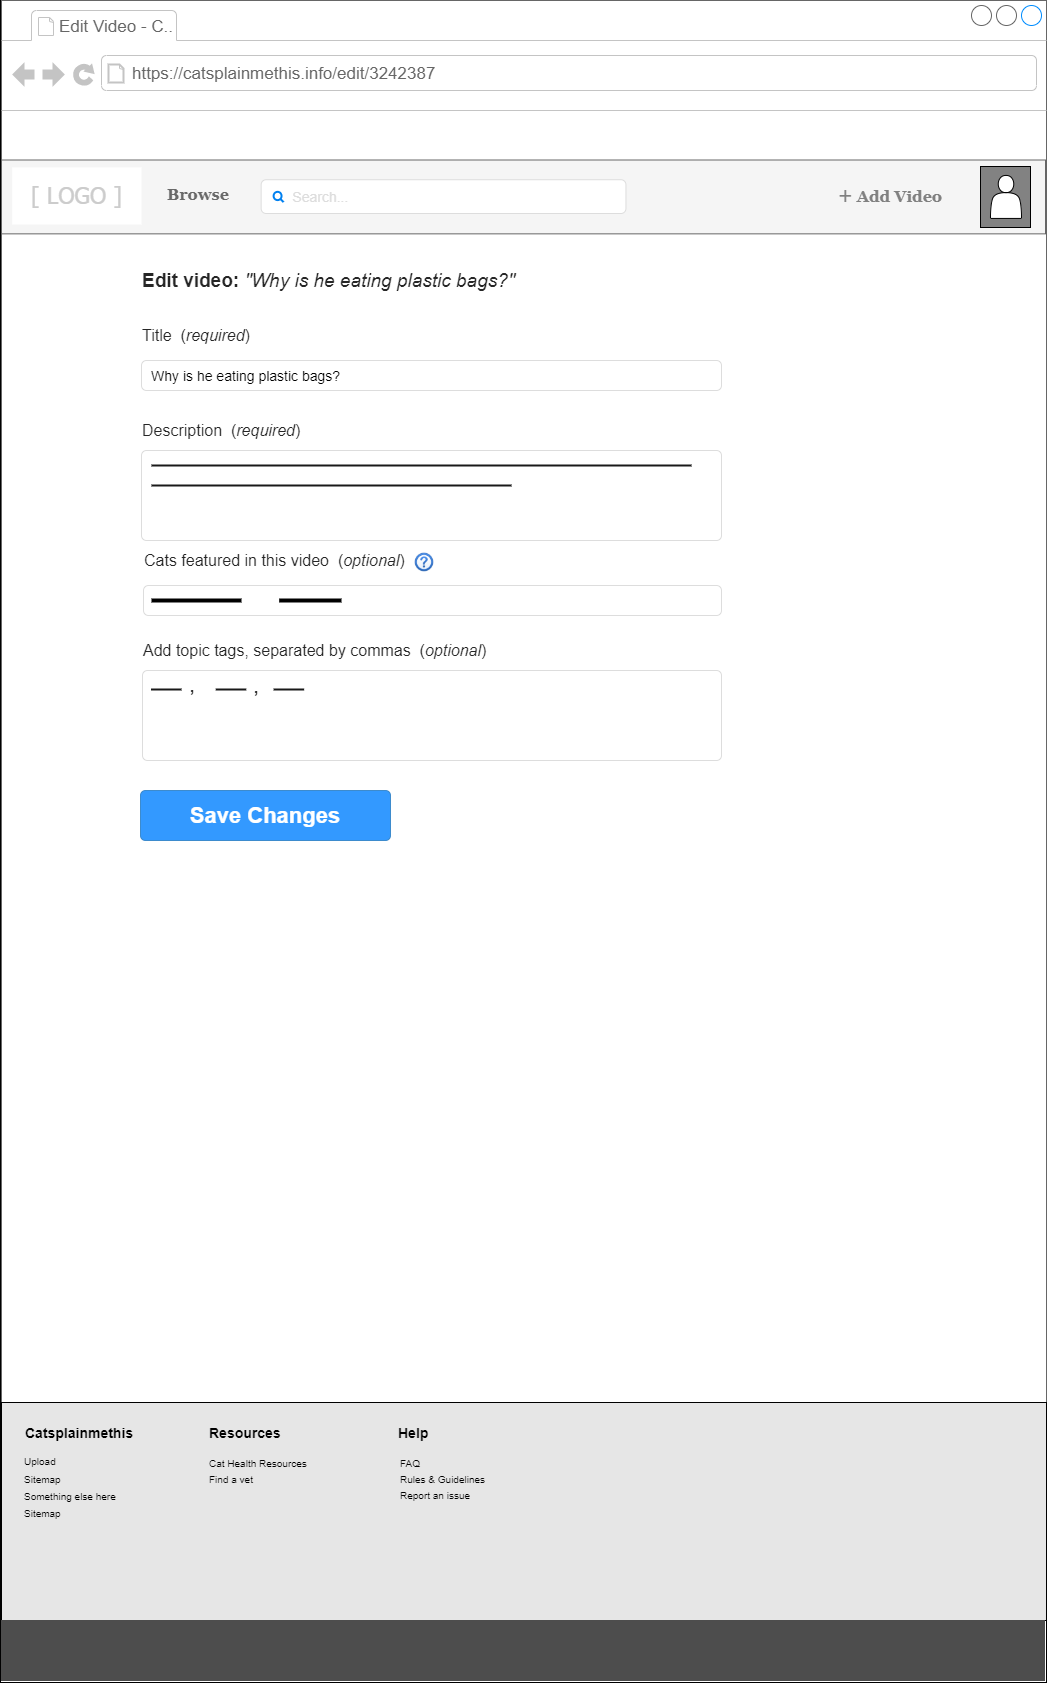

The diagram above was exported from draw.io. Its source (the exported page's mxGraphModel, read from the mxfile embedded in the PNG):
<mxGraphModel dx="3122" dy="796" grid="1" gridSize="10" guides="1" tooltips="1" connect="1" arrows="1" fold="1" page="1" pageScale="1" pageWidth="850" pageHeight="1100" math="0" shadow="0">
  <root>
    <mxCell id="o-6qTonNg-EBHeAEVADQ-0" />
    <mxCell id="o-6qTonNg-EBHeAEVADQ-1" parent="o-6qTonNg-EBHeAEVADQ-0" />
    <mxCell id="o-6qTonNg-EBHeAEVADQ-2" value="" style="group;fillColor=none;strokeColor=#000000;fontColor=#333333;" vertex="1" connectable="0" parent="o-6qTonNg-EBHeAEVADQ-1">
      <mxGeometry x="-1620" y="20" width="1046.0029182925055" height="1682" as="geometry" />
    </mxCell>
    <mxCell id="o-6qTonNg-EBHeAEVADQ-3" value="" style="group" vertex="1" connectable="0" parent="o-6qTonNg-EBHeAEVADQ-2">
      <mxGeometry x="1.0029182925055444" width="1045" height="1682" as="geometry" />
    </mxCell>
    <mxCell id="o-6qTonNg-EBHeAEVADQ-4" value="" style="strokeWidth=1;shadow=0;dashed=0;align=center;shape=mxgraph.mockup.containers.browserWindow;rSize=0;strokeColor=#666666;strokeColor2=#008cff;strokeColor3=#c4c4c4;mainText=,;recursiveResize=0;html=1;" vertex="1" parent="o-6qTonNg-EBHeAEVADQ-3">
      <mxGeometry width="1045" height="1439.98" as="geometry" />
    </mxCell>
    <mxCell id="o-6qTonNg-EBHeAEVADQ-5" value="" style="rounded=0;whiteSpace=wrap;html=1;shadow=0;glass=0;comic=0;strokeColor=#000000;strokeWidth=1;fillColor=#FFFFFF;fontSize=16;fontColor=#999999;align=left;" vertex="1" parent="o-6qTonNg-EBHeAEVADQ-4">
      <mxGeometry x="925" y="170" width="95" height="57" as="geometry" />
    </mxCell>
    <mxCell id="o-6qTonNg-EBHeAEVADQ-6" value="" style="rounded=0;whiteSpace=wrap;html=1;labelBackgroundColor=none;strokeColor=#000000;gradientColor=none;fontSize=12;fontColor=#FFFFFF;" vertex="1" parent="o-6qTonNg-EBHeAEVADQ-4">
      <mxGeometry x="898.0287097077846" y="204.81249999999997" width="10.729136316699938" height="14.5" as="geometry" />
    </mxCell>
    <mxCell id="o-6qTonNg-EBHeAEVADQ-7" value="Edit Video - C.." style="strokeWidth=1;shadow=0;dashed=0;align=center;html=1;shape=mxgraph.mockup.containers.anchor;fontSize=17;fontColor=#666666;align=left;" vertex="1" parent="o-6qTonNg-EBHeAEVADQ-4">
      <mxGeometry x="56.37484053007773" y="7.132519422863485" width="150.2079084337991" height="37.699999999999996" as="geometry" />
    </mxCell>
    <mxCell id="o-6qTonNg-EBHeAEVADQ-8" value="https://catsplainmethis.info/edit/3242387" style="strokeWidth=1;shadow=0;dashed=0;align=center;html=1;shape=mxgraph.mockup.containers.anchor;rSize=0;fontSize=17;fontColor=#666666;align=left;" vertex="1" parent="o-6qTonNg-EBHeAEVADQ-4">
      <mxGeometry x="129.48950125341588" y="54.53428412874584" width="268.22840791749843" height="37.699999999999996" as="geometry" />
    </mxCell>
    <mxCell id="o-6qTonNg-EBHeAEVADQ-9" value="" style="rounded=0;whiteSpace=wrap;html=1;fillColor=#f5f5f5;strokeColor=#666666;fontColor=#333333;" vertex="1" parent="o-6qTonNg-EBHeAEVADQ-4">
      <mxGeometry y="159.5" width="1044" height="73.85" as="geometry" />
    </mxCell>
    <mxCell id="o-6qTonNg-EBHeAEVADQ-10" value="&lt;font style=&quot;font-size: 23px ; background-color: rgb(255 , 255 , 255)&quot; face=&quot;Tahoma&quot; color=&quot;#cccccc&quot;&gt;[ LOGO ]&lt;/font&gt;" style="rounded=0;whiteSpace=wrap;html=1;strokeWidth=1;strokeColor=none;" vertex="1" parent="o-6qTonNg-EBHeAEVADQ-4">
      <mxGeometry x="10.729969647675992" y="166.94923418423974" width="129.26963432945718" height="57.06852386237514" as="geometry" />
    </mxCell>
    <mxCell id="o-6qTonNg-EBHeAEVADQ-11" value="&lt;font face=&quot;Georgia&quot; style=&quot;font-size: 16px&quot; color=&quot;#696969&quot;&gt;Browse&lt;/font&gt;" style="rounded=1;whiteSpace=wrap;html=1;strokeWidth=1;fillColor=none;fontSize=12;strokeColor=none;fontStyle=1;fontColor=#B3B3B3;" vertex="1" parent="o-6qTonNg-EBHeAEVADQ-4">
      <mxGeometry x="157.71955385195315" y="176.45257491675915" width="78.31977845349334" height="34.56407325194229" as="geometry" />
    </mxCell>
    <mxCell id="o-6qTonNg-EBHeAEVADQ-12" value="&amp;nbsp; &amp;nbsp; &amp;nbsp; Search..." style="html=1;shadow=0;dashed=0;shape=mxgraph.bootstrap.rrect;rSize=5;strokeColor=#dddddd;align=left;spacingLeft=6;fontSize=14;fontColor=#dddddd;whiteSpace=wrap;labelBorderColor=none;gradientColor=none;" vertex="1" parent="o-6qTonNg-EBHeAEVADQ-4">
      <mxGeometry x="259.65" y="179.23" width="364.79" height="33.77" as="geometry" />
    </mxCell>
    <mxCell id="o-6qTonNg-EBHeAEVADQ-13" value="" style="html=1;verticalLabelPosition=bottom;align=center;labelBackgroundColor=#ffffff;verticalAlign=top;strokeWidth=2;strokeColor=#0080F0;shadow=0;dashed=0;shape=mxgraph.ios7.icons.looking_glass;gradientColor=none;fontSize=12;fontColor=#FFFFFF;" vertex="1" parent="o-6qTonNg-EBHeAEVADQ-4">
      <mxGeometry x="272.1271488125083" y="191.36146503884572" width="9.870805411363941" height="10.267480577136515" as="geometry" />
    </mxCell>
    <mxCell id="o-6qTonNg-EBHeAEVADQ-14" value="&lt;font face=&quot;Georgia&quot;&gt;&lt;font style=&quot;font-size: 21px&quot;&gt;+&lt;/font&gt;&lt;span style=&quot;font-size: 16px&quot;&gt; Add Video&lt;/span&gt;&lt;/font&gt;" style="rounded=1;whiteSpace=wrap;html=1;strokeWidth=1;fillColor=none;strokeColor=none;fontColor=#808080;fontStyle=1" vertex="1" parent="o-6qTonNg-EBHeAEVADQ-4">
      <mxGeometry x="828.997935023623" y="181.01465038845728" width="119.99966055182843" height="28.94496115427303" as="geometry" />
    </mxCell>
    <mxCell id="o-6qTonNg-EBHeAEVADQ-15" value="" style="rounded=0;whiteSpace=wrap;html=1;shadow=0;glass=0;comic=0;strokeColor=#000000;strokeWidth=1;fillColor=#828282;fontSize=16;fontColor=#999999;align=left;" vertex="1" parent="o-6qTonNg-EBHeAEVADQ-4">
      <mxGeometry x="979" y="166" width="50" height="61" as="geometry" />
    </mxCell>
    <mxCell id="o-6qTonNg-EBHeAEVADQ-16" value="" style="shape=actor;whiteSpace=wrap;html=1;rounded=1;shadow=0;glass=0;comic=0;strokeColor=#000000;strokeWidth=1;fillColor=#FFFFFF;fontSize=16;fontColor=#999999;align=left;" vertex="1" parent="o-6qTonNg-EBHeAEVADQ-4">
      <mxGeometry x="989" y="174.92999999999998" width="31" height="43" as="geometry" />
    </mxCell>
    <mxCell id="o-6qTonNg-EBHeAEVADQ-17" value="&lt;font color=&quot;#262626&quot; style=&quot;font-size: 19px&quot;&gt;Edit video: &lt;i style=&quot;font-weight: normal&quot;&gt;&quot;Why is he eating plastic bags?&quot;&lt;/i&gt;&lt;/font&gt;" style="text;html=1;strokeColor=none;fillColor=none;align=left;verticalAlign=middle;whiteSpace=wrap;rounded=0;shadow=0;glass=0;comic=0;fontSize=19;fontColor=#B3B3B3;fontStyle=1" vertex="1" parent="o-6qTonNg-EBHeAEVADQ-4">
      <mxGeometry x="139" y="270" width="521" height="20" as="geometry" />
    </mxCell>
    <mxCell id="o-6qTonNg-EBHeAEVADQ-18" value="&lt;font color=&quot;#262626&quot;&gt;Title&amp;nbsp; (&lt;i&gt;required&lt;/i&gt;)&lt;/font&gt;" style="text;html=1;strokeColor=none;fillColor=none;align=left;verticalAlign=middle;whiteSpace=wrap;rounded=0;shadow=0;glass=0;comic=0;fontSize=16;fontColor=#B3B3B3;" vertex="1" parent="o-6qTonNg-EBHeAEVADQ-4">
      <mxGeometry x="139" y="325" width="121" height="20" as="geometry" />
    </mxCell>
    <mxCell id="o-6qTonNg-EBHeAEVADQ-19" value="Why is he eating plastic bags?" style="html=1;shadow=0;dashed=0;shape=mxgraph.bootstrap.rrect;rSize=5;strokeColor=#dddddd;fontSize=14;align=left;spacingLeft=8;whiteSpace=wrap;rounded=1;glass=0;comic=0;fillColor=#FFFFFF;" vertex="1" parent="o-6qTonNg-EBHeAEVADQ-4">
      <mxGeometry x="140" y="360" width="580" height="30" as="geometry" />
    </mxCell>
    <mxCell id="o-6qTonNg-EBHeAEVADQ-20" value="&lt;font color=&quot;#262626&quot;&gt;Description&amp;nbsp; (&lt;i&gt;required&lt;/i&gt;)&lt;/font&gt;" style="text;html=1;strokeColor=none;fillColor=none;align=left;verticalAlign=middle;whiteSpace=wrap;rounded=0;shadow=0;glass=0;comic=0;fontSize=16;fontColor=#B3B3B3;" vertex="1" parent="o-6qTonNg-EBHeAEVADQ-4">
      <mxGeometry x="139" y="420" width="181" height="20" as="geometry" />
    </mxCell>
    <mxCell id="o-6qTonNg-EBHeAEVADQ-21" value="" style="html=1;shadow=0;dashed=0;shape=mxgraph.bootstrap.rrect;rSize=5;strokeColor=#dddddd;fontSize=14;align=left;spacingLeft=8;whiteSpace=wrap;rounded=1;glass=0;comic=0;fillColor=#FFFFFF;verticalAlign=top;" vertex="1" parent="o-6qTonNg-EBHeAEVADQ-4">
      <mxGeometry x="140" y="450" width="580" height="90" as="geometry" />
    </mxCell>
    <mxCell id="o-6qTonNg-EBHeAEVADQ-24" value="&lt;font color=&quot;#262626&quot;&gt;Add topic tags, separated by commas&amp;nbsp; (&lt;i&gt;optional&lt;/i&gt;)&lt;/font&gt;" style="text;html=1;strokeColor=none;fillColor=none;align=left;verticalAlign=middle;whiteSpace=wrap;rounded=0;shadow=0;glass=0;comic=0;fontSize=16;fontColor=#B3B3B3;" vertex="1" parent="o-6qTonNg-EBHeAEVADQ-4">
      <mxGeometry x="140" y="640" width="401" height="20" as="geometry" />
    </mxCell>
    <mxCell id="o-6qTonNg-EBHeAEVADQ-25" value="" style="html=1;shadow=0;dashed=0;shape=mxgraph.bootstrap.rrect;rSize=5;strokeColor=#dddddd;fontSize=14;align=left;spacingLeft=8;whiteSpace=wrap;rounded=1;glass=0;comic=0;fillColor=#FFFFFF;verticalAlign=top;" vertex="1" parent="o-6qTonNg-EBHeAEVADQ-4">
      <mxGeometry x="141" y="670" width="579" height="90" as="geometry" />
    </mxCell>
    <mxCell id="o-6qTonNg-EBHeAEVADQ-26" value="&lt;font style=&quot;font-size: 22px&quot;&gt;&lt;b&gt;Save Changes&lt;/b&gt;&lt;/font&gt;" style="html=1;shadow=0;dashed=0;shape=mxgraph.bootstrap.rrect;rSize=5;fillColor=#3399FF;align=center;strokeColor=#3D8BCD;fontColor=#ffffff;fontSize=14;whiteSpace=wrap;rounded=1;glass=0;comic=0;" vertex="1" parent="o-6qTonNg-EBHeAEVADQ-4">
      <mxGeometry x="139" y="790" width="250" height="50" as="geometry" />
    </mxCell>
    <mxCell id="o-6qTonNg-EBHeAEVADQ-27" value="&lt;font color=&quot;#262626&quot;&gt;Cats featured in this video&amp;nbsp; (&lt;i&gt;optional&lt;/i&gt;)&lt;/font&gt;" style="text;html=1;strokeColor=none;fillColor=none;align=left;verticalAlign=middle;whiteSpace=wrap;rounded=0;shadow=0;glass=0;comic=0;fontSize=16;fontColor=#B3B3B3;" vertex="1" parent="o-6qTonNg-EBHeAEVADQ-4">
      <mxGeometry x="141" y="550" width="309" height="20" as="geometry" />
    </mxCell>
    <mxCell id="o-6qTonNg-EBHeAEVADQ-28" value="" style="html=1;shadow=0;dashed=0;shape=mxgraph.bootstrap.rrect;rSize=5;strokeColor=#dddddd;fontSize=14;align=left;spacingLeft=8;whiteSpace=wrap;rounded=1;glass=0;comic=0;fillColor=#FFFFFF;" vertex="1" parent="o-6qTonNg-EBHeAEVADQ-4">
      <mxGeometry x="142" y="585" width="578" height="30" as="geometry" />
    </mxCell>
    <mxCell id="o-6qTonNg-EBHeAEVADQ-29" value="" style="shape=image;html=1;verticalAlign=top;verticalLabelPosition=bottom;labelBackgroundColor=#ffffff;imageAspect=0;aspect=fixed;image=https://cdn4.iconfinder.com/data/icons/common-toolbar/36/Help-2-128.png;rounded=1;shadow=0;glass=0;comic=0;strokeColor=#B3B3B3;strokeWidth=1;fillColor=#3399FF;fontSize=19;fontColor=#B3B3B3;align=left;" vertex="1" parent="o-6qTonNg-EBHeAEVADQ-4">
      <mxGeometry x="413" y="552" width="20" height="20" as="geometry" />
    </mxCell>
    <mxCell id="o-6qTonNg-EBHeAEVADQ-30" value="" style="line;strokeWidth=4;html=1;perimeter=backbonePerimeter;points=[];outlineConnect=0;rounded=1;shadow=0;glass=0;comic=0;fillColor=#3399FF;fontSize=19;fontColor=#B3B3B3;align=left;" vertex="1" parent="o-6qTonNg-EBHeAEVADQ-4">
      <mxGeometry x="150" y="595" width="90" height="10" as="geometry" />
    </mxCell>
    <mxCell id="o-6qTonNg-EBHeAEVADQ-31" value="" style="line;strokeWidth=4;html=1;perimeter=backbonePerimeter;points=[];outlineConnect=0;rounded=1;shadow=0;glass=0;comic=0;fillColor=#3399FF;fontSize=19;fontColor=#B3B3B3;align=left;" vertex="1" parent="o-6qTonNg-EBHeAEVADQ-4">
      <mxGeometry x="277.67" y="595" width="62.33" height="10" as="geometry" />
    </mxCell>
    <mxCell id="o-6qTonNg-EBHeAEVADQ-50" value="" style="line;strokeWidth=2;html=1;fillColor=#000000;fontSize=22;opacity=90;align=left;" vertex="1" parent="o-6qTonNg-EBHeAEVADQ-4">
      <mxGeometry x="150" y="460" width="540" height="10" as="geometry" />
    </mxCell>
    <mxCell id="o-6qTonNg-EBHeAEVADQ-51" value="" style="line;strokeWidth=2;html=1;fillColor=#000000;fontSize=22;opacity=90;align=left;" vertex="1" parent="o-6qTonNg-EBHeAEVADQ-4">
      <mxGeometry x="150" y="480" width="360" height="10" as="geometry" />
    </mxCell>
    <mxCell id="o-6qTonNg-EBHeAEVADQ-52" value="" style="line;strokeWidth=2;html=1;fillColor=#000000;fontSize=22;opacity=90;align=left;" vertex="1" parent="o-6qTonNg-EBHeAEVADQ-4">
      <mxGeometry x="149.5" y="684" width="30.5" height="10" as="geometry" />
    </mxCell>
    <mxCell id="o-6qTonNg-EBHeAEVADQ-53" value="" style="line;strokeWidth=2;html=1;fillColor=#000000;fontSize=22;opacity=90;align=left;" vertex="1" parent="o-6qTonNg-EBHeAEVADQ-4">
      <mxGeometry x="214.25" y="684" width="30.5" height="10" as="geometry" />
    </mxCell>
    <mxCell id="o-6qTonNg-EBHeAEVADQ-54" value="" style="line;strokeWidth=2;html=1;fillColor=#000000;fontSize=22;opacity=90;align=left;" vertex="1" parent="o-6qTonNg-EBHeAEVADQ-4">
      <mxGeometry x="272.1300000000001" y="684" width="30.5" height="10" as="geometry" />
    </mxCell>
    <mxCell id="o-6qTonNg-EBHeAEVADQ-55" value="," style="text;html=1;strokeColor=none;fillColor=none;align=center;verticalAlign=middle;whiteSpace=wrap;rounded=0;fontSize=22;opacity=90;" vertex="1" parent="o-6qTonNg-EBHeAEVADQ-4">
      <mxGeometry x="170.58708170749463" y="674" width="40" height="20" as="geometry" />
    </mxCell>
    <mxCell id="o-6qTonNg-EBHeAEVADQ-56" value="," style="text;html=1;strokeColor=none;fillColor=none;align=center;verticalAlign=middle;whiteSpace=wrap;rounded=0;fontSize=22;opacity=90;" vertex="1" parent="o-6qTonNg-EBHeAEVADQ-4">
      <mxGeometry x="235.03708170749474" y="675" width="40" height="20" as="geometry" />
    </mxCell>
    <mxCell id="o-6qTonNg-EBHeAEVADQ-32" value="" style="verticalLabelPosition=bottom;verticalAlign=top;html=1;shape=mxgraph.basic.rect;fillColor2=none;strokeWidth=1;size=20;indent=5;labelBackgroundColor=none;gradientColor=none;fontSize=12;fontColor=#FFFFFF;fillColor=#E6E6E6;" vertex="1" parent="o-6qTonNg-EBHeAEVADQ-3">
      <mxGeometry y="1402" width="1045" height="218" as="geometry" />
    </mxCell>
    <mxCell id="o-6qTonNg-EBHeAEVADQ-33" value="&lt;b&gt;Catsplainmethis&lt;/b&gt;" style="text;html=1;strokeColor=none;fillColor=none;align=center;verticalAlign=middle;whiteSpace=wrap;rounded=0;fontSize=14;fontColor=#000000;opacity=60;" vertex="1" parent="o-6qTonNg-EBHeAEVADQ-3">
      <mxGeometry x="26" y="1422" width="104" height="20" as="geometry" />
    </mxCell>
    <mxCell id="o-6qTonNg-EBHeAEVADQ-34" value="&lt;b&gt;Help&lt;/b&gt;" style="text;html=1;strokeColor=none;fillColor=none;align=left;verticalAlign=middle;whiteSpace=wrap;rounded=0;fontSize=14;fontColor=#000000;opacity=60;" vertex="1" parent="o-6qTonNg-EBHeAEVADQ-3">
      <mxGeometry x="395" y="1422" width="104" height="20" as="geometry" />
    </mxCell>
    <mxCell id="o-6qTonNg-EBHeAEVADQ-35" value="" style="html=1;shadow=0;dashed=0;shape=mxgraph.bootstrap.rect;fillColor=none;strokeColor=none;shadow=1;fontSize=14;fontColor=#000000;opacity=60;" vertex="1" parent="o-6qTonNg-EBHeAEVADQ-3">
      <mxGeometry x="393.99708170749443" y="1446.99" width="140" height="96" as="geometry" />
    </mxCell>
    <mxCell id="o-6qTonNg-EBHeAEVADQ-36" value="FAQ" style="html=1;shadow=0;dashed=0;shape=mxgraph.bootstrap.rect;strokeColor=none;spacingLeft=6;align=left;fillColor=none;perimeter=none;fontSize=10;whiteSpace=wrap;resizeWidth=1;" vertex="1" parent="o-6qTonNg-EBHeAEVADQ-35">
      <mxGeometry width="140" height="16" relative="1" as="geometry">
        <mxPoint x="-3" y="8" as="offset" />
      </mxGeometry>
    </mxCell>
    <mxCell id="o-6qTonNg-EBHeAEVADQ-37" value="Rules &amp;amp; Guidelines" style="html=1;shadow=0;dashed=0;shape=mxgraph.bootstrap.rect;strokeColor=none;spacingLeft=6;align=left;fillColor=none;perimeter=none;fontSize=10;whiteSpace=wrap;resizeWidth=1;" vertex="1" parent="o-6qTonNg-EBHeAEVADQ-35">
      <mxGeometry width="140" height="16" relative="1" as="geometry">
        <mxPoint x="-3" y="24" as="offset" />
      </mxGeometry>
    </mxCell>
    <mxCell id="o-6qTonNg-EBHeAEVADQ-38" value="Report an issue" style="html=1;shadow=0;dashed=0;shape=mxgraph.bootstrap.rect;strokeColor=none;spacingLeft=6;align=left;fillColor=none;perimeter=none;fontSize=10;whiteSpace=wrap;resizeWidth=1;" vertex="1" parent="o-6qTonNg-EBHeAEVADQ-35">
      <mxGeometry width="140" height="16" relative="1" as="geometry">
        <mxPoint x="-3" y="40" as="offset" />
      </mxGeometry>
    </mxCell>
    <mxCell id="o-6qTonNg-EBHeAEVADQ-39" value="&lt;b&gt;Resources&lt;/b&gt;" style="text;html=1;strokeColor=none;fillColor=none;align=left;verticalAlign=middle;whiteSpace=wrap;rounded=0;fontSize=14;fontColor=#000000;opacity=60;" vertex="1" parent="o-6qTonNg-EBHeAEVADQ-3">
      <mxGeometry x="206" y="1422" width="141" height="20" as="geometry" />
    </mxCell>
    <mxCell id="o-6qTonNg-EBHeAEVADQ-40" value="" style="html=1;shadow=0;dashed=0;shape=mxgraph.bootstrap.rect;fillColor=none;strokeColor=none;shadow=1;fontSize=14;fontColor=#000000;opacity=60;" vertex="1" parent="o-6qTonNg-EBHeAEVADQ-3">
      <mxGeometry x="200" y="1446.99" width="140" height="93.01" as="geometry" />
    </mxCell>
    <mxCell id="o-6qTonNg-EBHeAEVADQ-41" value="Cat Health Resources" style="html=1;shadow=0;dashed=0;shape=mxgraph.bootstrap.rect;strokeColor=none;spacingLeft=6;align=left;fillColor=none;perimeter=none;fontSize=10;whiteSpace=wrap;resizeWidth=1;" vertex="1" parent="o-6qTonNg-EBHeAEVADQ-40">
      <mxGeometry width="140" height="16" relative="1" as="geometry">
        <mxPoint y="8" as="offset" />
      </mxGeometry>
    </mxCell>
    <mxCell id="o-6qTonNg-EBHeAEVADQ-42" value="Find a vet" style="html=1;shadow=0;dashed=0;shape=mxgraph.bootstrap.rect;strokeColor=none;spacingLeft=6;align=left;fillColor=none;perimeter=none;fontSize=10;whiteSpace=wrap;resizeWidth=1;" vertex="1" parent="o-6qTonNg-EBHeAEVADQ-40">
      <mxGeometry width="140" height="16" relative="1" as="geometry">
        <mxPoint y="24" as="offset" />
      </mxGeometry>
    </mxCell>
    <mxCell id="o-6qTonNg-EBHeAEVADQ-43" value="" style="rounded=0;whiteSpace=wrap;html=1;strokeColor=#4D4D4D;strokeWidth=1;fillColor=#4D4D4D;fontSize=14;fontColor=#000000;align=left;" vertex="1" parent="o-6qTonNg-EBHeAEVADQ-3">
      <mxGeometry y="1620" width="1043" height="60" as="geometry" />
    </mxCell>
    <mxCell id="o-6qTonNg-EBHeAEVADQ-44" value="" style="html=1;shadow=0;dashed=0;shape=mxgraph.bootstrap.rect;fillColor=none;strokeColor=none;shadow=1;fontSize=14;fontColor=#000000;opacity=60;spacing=0;" vertex="1" parent="o-6qTonNg-EBHeAEVADQ-1">
      <mxGeometry x="-1602" y="1465" width="140" height="96" as="geometry" />
    </mxCell>
    <mxCell id="o-6qTonNg-EBHeAEVADQ-45" value="&lt;p style=&quot;line-height: 100%&quot;&gt;Upload&lt;/p&gt;" style="html=1;shadow=0;dashed=0;shape=mxgraph.bootstrap.rect;strokeColor=none;spacingLeft=6;align=left;fillColor=none;perimeter=none;fontSize=10;whiteSpace=wrap;resizeWidth=1;spacing=0;" vertex="1" parent="o-6qTonNg-EBHeAEVADQ-44">
      <mxGeometry width="140" height="16" relative="1" as="geometry">
        <mxPoint y="8" as="offset" />
      </mxGeometry>
    </mxCell>
    <mxCell id="o-6qTonNg-EBHeAEVADQ-46" value="Sitemap" style="html=1;shadow=0;dashed=0;shape=mxgraph.bootstrap.rect;strokeColor=none;spacingLeft=6;align=left;fillColor=none;perimeter=none;fontSize=10;whiteSpace=wrap;resizeWidth=1;spacing=0;" vertex="1" parent="o-6qTonNg-EBHeAEVADQ-44">
      <mxGeometry width="140" height="16" relative="1" as="geometry">
        <mxPoint y="26" as="offset" />
      </mxGeometry>
    </mxCell>
    <mxCell id="o-6qTonNg-EBHeAEVADQ-47" value="Something else here" style="html=1;shadow=0;dashed=0;shape=mxgraph.bootstrap.rect;strokeColor=none;spacingLeft=6;align=left;fillColor=none;perimeter=none;fontSize=10;whiteSpace=wrap;resizeWidth=1;spacing=0;" vertex="1" parent="o-6qTonNg-EBHeAEVADQ-44">
      <mxGeometry width="140" height="16" relative="1" as="geometry">
        <mxPoint y="43" as="offset" />
      </mxGeometry>
    </mxCell>
    <mxCell id="o-6qTonNg-EBHeAEVADQ-48" value="Sitemap" style="html=1;shadow=0;dashed=0;shape=mxgraph.bootstrap.rect;strokeColor=none;spacingLeft=6;align=left;fillColor=none;perimeter=none;fontSize=10;whiteSpace=wrap;resizeWidth=1;spacing=0;" vertex="1" parent="o-6qTonNg-EBHeAEVADQ-44">
      <mxGeometry width="140" height="16" relative="1" as="geometry">
        <mxPoint y="60" as="offset" />
      </mxGeometry>
    </mxCell>
  </root>
</mxGraphModel>